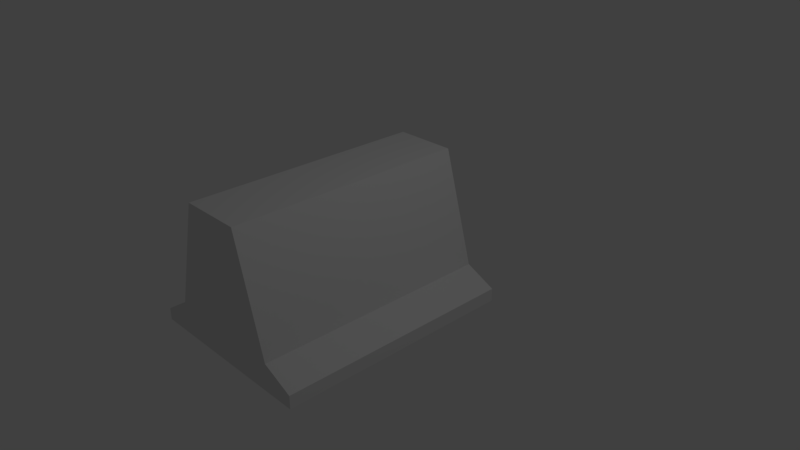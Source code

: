 # Source: SmallWall.blend  (saved by Blender 2.78.0; exported with 4.5.12 LTS)
import bpy
from mathutils import Matrix  # noqa: F401  (used for matrix-valued properties, if any)

bpy.ops.wm.read_factory_settings(use_empty=True)
scene = bpy.context.scene
scene.name = 'Scene'

# ---- collections
col_collection_1 = bpy.data.collections.new('Collection 1'); scene.collection.children.link(col_collection_1)

# ---- materials (node trees are filled in below, after node groups)
mat_material = bpy.data.materials.new('Material')
mat_material.alpha_threshold = 0.0
mat_material.use_transparent_shadow = False
mat_material.roughness = 0.5
mat_material.line_color = (0.0, 0.0, 0.0, 1.0)

# ---- material node trees

# ---- world
world_world = bpy.data.worlds.new('World'); scene.world = world_world
world_world.color = (0.05088, 0.05088, 0.05088)
world_world.use_sun_shadow = False
world_world.sun_shadow_jitter_overblur = 0.0
world_world.cycles.sampling_method = 'MANUAL'

# ---- cameras
cam_camera = bpy.data.cameras.new('Camera')
cam_camera.clip_end = 100.0
cam_camera.lens = 35.0
cam_camera.sensor_width = 32.0
cam_camera.sensor_height = 18.0
cam_camera.ortho_scale = 7.314
cam_camera.dof.focus_distance = 0.0
cam_camera.dof.aperture_fstop = 128.0

# ---- lights
light_lamp = bpy.data.lights.new('Lamp', 'POINT')
light_lamp.transmission_factor = 0.0
light_lamp.cutoff_distance = 30.0
light_lamp.energy = 100.0
light_lamp.shadow_buffer_clip_start = 1.001
light_lamp.shadow_soft_size = 0.1
light_lamp.shadow_maximum_resolution = 0.006
light_lamp.use_absolute_resolution = True

# ---- meshes
me_cube = bpy.data.meshes.new('Cube')
me_cube.from_pydata([(-0.1142, -1.923, -1.0), (-1.0, -1.923, -1.0), (-0.1142, -1.923, 1.0), (-1.0, -1.923, 1.0), (-0.1142, 1.546, -1.0), (-1.0, 1.546, -1.0), (-0.1142, 1.546, 1.0), (-1.0, 1.546, 1.0), (0.4041, -1.923, -1.0), (0.3417, -1.923, -0.6024), (0.4041, 1.546, -1.0), (0.3417, 1.546, -0.6024), (0.7882, -1.923, -1.0), (0.7882, -1.923, -0.8105), (0.7882, 1.546, -1.0), (0.7882, 1.546, -0.8105), (-1.476, -1.923, -1.0), (-1.412, -1.923, -0.5845), (-1.297, 1.546, -1.0), (-1.412, 1.546, -0.5845), (-1.836, -1.923, -1.0), (-1.836, -1.923, -0.8302), (-1.836, 1.546, -1.0), (-1.836, 1.546, -0.8302)], [], [(3, 7, 19, 17), (6, 4, 5, 7), (0, 1, 5, 4), (3, 2, 6, 7), (4, 6, 11, 10), (8, 10, 14, 12), (0, 4, 10, 8), (2, 0, 8, 9), (6, 2, 9, 11), (13, 12, 14, 15), (9, 8, 12, 13), (11, 9, 13, 15), (10, 11, 15, 14), (1, 0, 2, 3), (17, 19, 23, 21), (7, 5, 18, 19), (1, 3, 17, 16), (5, 1, 16, 18), (20, 21, 23, 22), (16, 17, 21, 20), (18, 16, 20, 22), (19, 18, 22, 23)])
me_cube.materials.append(mat_material)
me_cube.use_remesh_preserve_volume = False
me_cube.use_remesh_preserve_attributes = False
me_cube.use_mirror_vertex_groups = False
me_cube.update()

# ---- objects
ob_cube = bpy.data.objects.new('Cube', me_cube)
ob_lamp = bpy.data.objects.new('Lamp', light_lamp)
ob_camera = bpy.data.objects.new('Camera', cam_camera)

# ---- transforms, parenting, visibility, modifiers, constraints
ob_cube.location = (0.0, 0.0, 0.0)
ob_cube.lock_rotations_4d = False
ob_cube.empty_display_type = 'ARROWS'
ob_cube.lineart.crease_threshold = 0.0
ob_lamp.location = (4.076, 1.005, 5.904)
ob_lamp.rotation_euler = (0.6503, 0.05522, 1.866)
ob_lamp.lock_rotations_4d = False
ob_lamp.empty_display_type = 'ARROWS'
ob_lamp.color = (0.0, 0.0, 0.0, 0.0)
ob_lamp.lineart.crease_threshold = 0.0
ob_camera.location = (7.481, -6.508, 5.344)
ob_camera.rotation_euler = (1.109, 0.0, 0.8149)
ob_camera.lock_rotations_4d = False
ob_camera.empty_display_type = 'ARROWS'
ob_camera.color = (0.0, 0.0, 0.0, 0.0)
ob_camera.display_type = 'WIRE'
ob_camera.lineart.crease_threshold = 0.0

# ---- collection membership
col_collection_1.objects.link(ob_cube)
col_collection_1.objects.link(ob_lamp)
col_collection_1.objects.link(ob_camera)

# ---- scene / render settings (as saved in the file)
scene.camera = ob_camera
scene.frame_start = 1; scene.frame_end = 250; scene.frame_set(1)
scene.render.engine = 'BLENDER_EEVEE_NEXT'
scene.render.resolution_percentage = 50
scene.render.dither_intensity = 0.0
scene.cycles.use_denoising = False
scene.cycles.samples = 128
scene.cycles.sampling_pattern = 'TABULATED_SOBOL'
scene.cycles.light_sampling_threshold = 0.0
scene.cycles.use_adaptive_sampling = False
scene.cycles.use_light_tree = False
scene.cycles.blur_glossy = 0.0
scene.cycles.sample_clamp_indirect = 0.0
scene.view_settings.view_transform = 'Standard'
bpy.context.view_layer.update()
